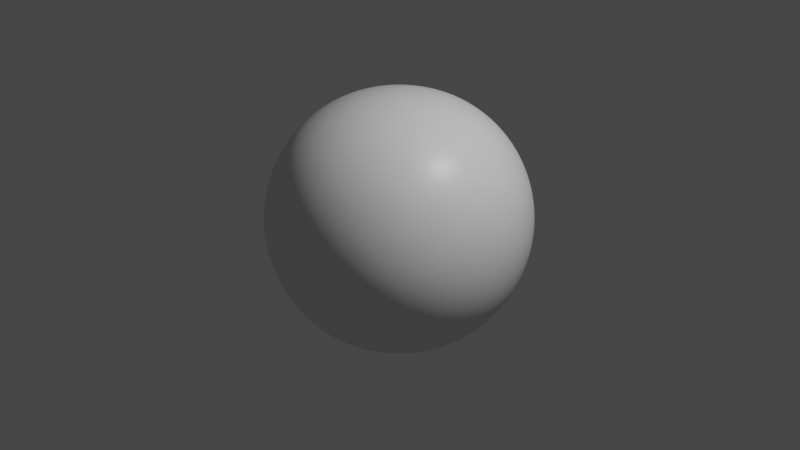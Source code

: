 # Source: rock.blend  (saved by Blender 2.93.21; exported with 4.5.12 LTS)
import bpy
from mathutils import Matrix  # noqa: F401  (used for matrix-valued properties, if any)

bpy.ops.wm.read_factory_settings(use_empty=True)
scene = bpy.context.scene
scene.name = 'Scene'

# ---- collections
col_collection = bpy.data.collections.new('Collection'); scene.collection.children.link(col_collection)

# ---- materials (node trees are filled in below, after node groups)
mat_material = bpy.data.materials.new('Material')
mat_material.alpha_threshold = 0.0
mat_material.use_transparent_shadow = False
mat_material.line_color = (0.0, 0.0, 0.0, 1.0)

# ---- material node trees
mat_material.use_nodes = True; mat_material.node_tree.nodes.clear()
_N = mat_material.node_tree.nodes; _L = mat_material.node_tree.links
n0 = _N.new('ShaderNodeOutputMaterial'); n0.name = 'Material Output'; n0.location = (300, 300)
n1 = _N.new('ShaderNodeBsdfPrincipled'); n1.name = 'Principled BSDF'; n1.location = (10, 300)
n1.distribution = 'GGX'
n1.subsurface_method = 'BURLEY'
n1.inputs[2].default_value = 0.4
n1.inputs[3].default_value = 1.45
n1.inputs[27].default_value = (0.0, 0.0, 0.0, 1.0)
n1.inputs[28].default_value = 1.0
_L.new(n1.outputs[0], n0.inputs[0])
n0.is_active_output = True

# ---- world
world_world = bpy.data.worlds.new('World'); scene.world = world_world
world_world.use_nodes = True; world_world.node_tree.nodes.clear()
_N = world_world.node_tree.nodes; _L = world_world.node_tree.links
n0 = _N.new('ShaderNodeOutputWorld'); n0.name = 'World Output'; n0.location = (300, 300)
n1 = _N.new('ShaderNodeBackground'); n1.name = 'Background'; n1.location = (10, 300)
n1.inputs[0].default_value = (0.05088, 0.05088, 0.05088, 1.0)
_L.new(n1.outputs[0], n0.inputs[0])
n0.is_active_output = True
world_world.color = (0.05088, 0.05088, 0.05088)
world_world.use_sun_shadow = False
world_world.sun_shadow_jitter_overblur = 0.0

# ---- cameras
cam_camera = bpy.data.cameras.new('Camera')
cam_camera.clip_end = 100.0
cam_camera.ortho_scale = 7.314

# ---- lights
light_light = bpy.data.lights.new('Light', 'POINT')
light_light.transmission_factor = 0.0
light_light.energy = 1000.0
light_light.shadow_soft_size = 0.1
light_light.shadow_maximum_resolution = 0.006
light_light.use_absolute_resolution = True

# ---- meshes
me_cube = bpy.data.meshes.new('Cube')
me_cube.from_pydata([(1.0, 1.0, 1.0), (1.0, 1.0, -1.0), (1.0, -1.0, 1.0), (1.0, -1.0, -1.0), (-1.0, 1.0, 1.0), (-1.0, 1.0, -1.0), (-1.0, -1.0, 1.0), (-1.0, -1.0, -1.0)], [], [(0, 4, 6, 2), (3, 2, 6, 7), (7, 6, 4, 5), (5, 1, 3, 7), (1, 0, 2, 3), (5, 4, 0, 1)])
me_cube.polygons.foreach_set('use_smooth', [True] * 6)
_uv = me_cube.uv_layers.new(name='UVMap')
_uv.uv.foreach_set('vector', [0.625, 0.5, 0.875, 0.5, 0.875, 0.75, 0.625, 0.75, 0.375, 0.75, 0.625, 0.75, 0.625, 1.0, 0.375, 1.0, 0.375, 0.0, 0.625, 0.0, 0.625, 0.25, 0.375, 0.25, 0.125, 0.5, 0.375, 0.5, 0.375, 0.75, 0.125, 0.75, 0.375, 0.5, 0.625, 0.5, 0.625, 0.75, 0.375, 0.75, 0.375, 0.25, 0.625, 0.25, 0.625, 0.5, 0.375, 0.5])
me_cube.materials.append(mat_material)
me_cube.use_remesh_preserve_volume = False
me_cube.use_remesh_preserve_attributes = False
me_cube.use_mirror_vertex_groups = False
me_cube.update()

# ---- objects
ob_cube = bpy.data.objects.new('Cube', me_cube)
ob_light = bpy.data.objects.new('Light', light_light)
ob_camera = bpy.data.objects.new('Camera', cam_camera)

# ---- transforms, parenting, visibility, modifiers, constraints
ob_cube.location = (0.0, 0.0, 0.0)
ob_cube.lock_rotations_4d = False
ob_cube.empty_display_type = 'ARROWS'
ob_cube.lineart.crease_threshold = 0.0
_m = ob_cube.modifiers.new('Subdivision', 'SUBSURF')
_m.levels = 4
_m.render_levels = 5
_m = ob_cube.modifiers.new('Displace', 'DISPLACE')
ob_light.location = (4.076, 1.005, 5.904)
ob_light.rotation_euler = (0.6503, 0.05522, 1.866)
ob_light.lock_rotations_4d = False
ob_light.empty_display_type = 'ARROWS'
ob_light.color = (0.0, 0.0, 0.0, 0.0)
ob_light.lineart.crease_threshold = 0.0
ob_camera.location = (7.359, -6.926, 4.958)
ob_camera.rotation_euler = (1.109, 0.0, 0.8149)
ob_camera.lock_rotations_4d = False
ob_camera.empty_display_type = 'ARROWS'
ob_camera.color = (0.0, 0.0, 0.0, 0.0)
ob_camera.display_type = 'WIRE'
ob_camera.lineart.crease_threshold = 0.0

# ---- collection membership
col_collection.objects.link(ob_cube)
col_collection.objects.link(ob_light)
col_collection.objects.link(ob_camera)

# ---- scene / render settings (as saved in the file)
scene.camera = ob_camera
scene.frame_start = 1; scene.frame_end = 250; scene.frame_set(1)
scene.render.engine = 'BLENDER_EEVEE_NEXT'
scene.cycles.use_denoising = False
scene.cycles.samples = 128
scene.cycles.sampling_pattern = 'TABULATED_SOBOL'
scene.cycles.use_adaptive_sampling = False
scene.cycles.use_light_tree = False
scene.view_settings.view_transform = 'Filmic'
bpy.context.view_layer.update()
